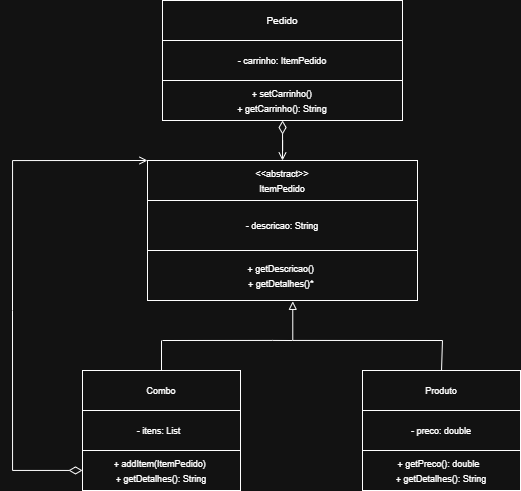

The diagram above was exported from draw.io. Its source (the exported page's mxGraphModel, read from the mxfile embedded in the PNG):
<mxGraphModel dx="981" dy="929" grid="1" gridSize="10" guides="1" tooltips="1" connect="1" arrows="1" fold="1" page="1" pageScale="1" pageWidth="827" pageHeight="1169" math="0" shadow="0">
  <root>
    <mxCell id="0" />
    <mxCell id="1" parent="0" />
    <mxCell id="bVInwxLK_gV6RN1zB_Rd-4" parent="1" style="rounded=0;whiteSpace=wrap;html=1;" value="&lt;font size=&quot;1&quot;&gt;Pedido&lt;/font&gt;" vertex="1">
      <mxGeometry height="40" width="240" x="230" y="30" as="geometry" />
    </mxCell>
    <mxCell id="bVInwxLK_gV6RN1zB_Rd-7" parent="1" style="rounded=0;whiteSpace=wrap;html=1;" value="&lt;font style=&quot;font-size: 9px;&quot;&gt; - carrinho: ItemPedido &lt;/font&gt;" vertex="1">
      <mxGeometry height="40" width="240" x="230" y="70" as="geometry" />
    </mxCell>
    <mxCell id="GR-B1T6PpMZyQNAn4p_s-39" edge="1" parent="1" style="edgeStyle=orthogonalEdgeStyle;rounded=0;orthogonalLoop=1;jettySize=auto;html=1;entryX=0;entryY=0;entryDx=0;entryDy=0;endArrow=open;endFill=0;" target="GR-B1T6PpMZyQNAn4p_s-32">
      <mxGeometry relative="1" as="geometry">
        <Array as="points">
          <mxPoint x="80" y="190" />
        </Array>
        <mxPoint x="80" y="340" as="sourcePoint" />
        <mxPoint x="70" y="190" as="targetPoint" />
      </mxGeometry>
    </mxCell>
    <mxCell id="GR-B1T6PpMZyQNAn4p_s-5" parent="1" style="rounded=0;whiteSpace=wrap;html=1;" value="&lt;font style=&quot;font-size: 9px;&quot;&gt;Produto &lt;/font&gt;" vertex="1">
      <mxGeometry height="40" width="158" x="430" y="400" as="geometry" />
    </mxCell>
    <mxCell id="GR-B1T6PpMZyQNAn4p_s-6" parent="1" style="rounded=0;whiteSpace=wrap;html=1;" value="&lt;font style=&quot;font-size: 9px;&quot;&gt;- preco: double&lt;/font&gt;" vertex="1">
      <mxGeometry height="40" width="158" x="430" y="440" as="geometry" />
    </mxCell>
    <mxCell id="GR-B1T6PpMZyQNAn4p_s-7" parent="1" style="rounded=0;whiteSpace=wrap;html=1;" value="&lt;font style=&quot;font-size: 9px;&quot;&gt;+ getPreco(): double&amp;nbsp;&amp;nbsp;&lt;/font&gt;&lt;div&gt;&lt;font style=&quot;font-size: 9px;&quot;&gt;+ getDetalhes(): String&lt;/font&gt;&lt;/div&gt;" vertex="1">
      <mxGeometry height="40" width="158" x="430" y="480" as="geometry" />
    </mxCell>
    <mxCell id="GR-B1T6PpMZyQNAn4p_s-44" edge="1" parent="1" source="GR-B1T6PpMZyQNAn4p_s-30" style="edgeStyle=orthogonalEdgeStyle;rounded=0;orthogonalLoop=1;jettySize=auto;html=1;entryX=0.5;entryY=0;entryDx=0;entryDy=0;startArrow=diamondThin;startFill=0;startSize=11;endArrow=open;endFill=0;" target="GR-B1T6PpMZyQNAn4p_s-32">
      <mxGeometry relative="1" as="geometry" />
    </mxCell>
    <mxCell id="GR-B1T6PpMZyQNAn4p_s-30" parent="1" style="rounded=0;whiteSpace=wrap;html=1;" value="&lt;font style=&quot;font-size: 9px;&quot;&gt; + setCarrinho()&lt;br&gt;&lt;/font&gt;&lt;div&gt;&lt;font style=&quot;font-size: 9px;&quot;&gt;+ getCarrinho(): String &lt;/font&gt;&lt;/div&gt;" vertex="1">
      <mxGeometry height="40" width="240" x="230" y="110" as="geometry" />
    </mxCell>
    <mxCell id="GR-B1T6PpMZyQNAn4p_s-31" parent="1" style="rounded=0;whiteSpace=wrap;html=1;" value="&lt;font style=&quot;font-size: 9px;&quot;&gt;- descricao: String  &lt;/font&gt;" vertex="1">
      <mxGeometry height="50" width="270" x="215" y="230" as="geometry" />
    </mxCell>
    <mxCell id="GR-B1T6PpMZyQNAn4p_s-32" parent="1" style="rounded=0;whiteSpace=wrap;html=1;" value="&lt;font style=&quot;font-size: 9px;&quot;&gt; &amp;lt;&amp;lt;abstract&amp;gt;&amp;gt;&lt;/font&gt;&lt;div&gt;&lt;font style=&quot;font-size: 9px;&quot;&gt;&lt;span style=&quot;background-color: transparent; color: light-dark(rgb(0, 0, 0), rgb(255, 255, 255));&quot;&gt;ItemPedido&lt;/span&gt;&lt;br&gt;&lt;/font&gt;&lt;/div&gt;" vertex="1">
      <mxGeometry height="40" width="270" x="215" y="190" as="geometry" />
    </mxCell>
    <mxCell id="GR-B1T6PpMZyQNAn4p_s-33" parent="1" style="rounded=0;whiteSpace=wrap;html=1;" value="&lt;font style=&quot;font-size: 9px;&quot;&gt;+ getDescricao()&amp;nbsp;&lt;/font&gt;&lt;div&gt;&lt;font style=&quot;font-size: 9px;&quot;&gt;+ getDetalhes()*&amp;nbsp;&lt;/font&gt;&lt;/div&gt;" vertex="1">
      <mxGeometry height="50" width="270" x="215" y="280" as="geometry" />
    </mxCell>
    <mxCell id="GR-B1T6PpMZyQNAn4p_s-40" edge="1" parent="1" source="GR-B1T6PpMZyQNAn4p_s-35" style="edgeStyle=orthogonalEdgeStyle;rounded=0;orthogonalLoop=1;jettySize=auto;html=1;endArrow=none;endFill=0;">
      <mxGeometry relative="1" as="geometry">
        <mxPoint x="229" y="370" as="targetPoint" />
      </mxGeometry>
    </mxCell>
    <mxCell id="GR-B1T6PpMZyQNAn4p_s-35" parent="1" style="rounded=0;whiteSpace=wrap;html=1;" value="&lt;font style=&quot;font-size: 9px;&quot;&gt;Combo&lt;/font&gt;" vertex="1">
      <mxGeometry height="40" width="158" x="150" y="400" as="geometry" />
    </mxCell>
    <mxCell id="GR-B1T6PpMZyQNAn4p_s-36" parent="1" style="rounded=0;whiteSpace=wrap;html=1;" value="&lt;font style=&quot;font-size: 9px;&quot;&gt;- itens: List&amp;nbsp;&amp;nbsp;&lt;/font&gt;" vertex="1">
      <mxGeometry height="40" width="158" x="150" y="440" as="geometry" />
    </mxCell>
    <mxCell id="GR-B1T6PpMZyQNAn4p_s-38" edge="1" parent="1" source="GR-B1T6PpMZyQNAn4p_s-37" style="edgeStyle=orthogonalEdgeStyle;rounded=0;orthogonalLoop=1;jettySize=auto;html=1;entryX=0.5;entryY=1;entryDx=0;entryDy=0;startArrow=diamondThin;startFill=0;startSize=11;endArrow=none;endFill=0;">
      <mxGeometry relative="1" as="geometry">
        <Array as="points">
          <mxPoint x="80" y="500" />
        </Array>
        <mxPoint x="80" y="339.9999999999998" as="targetPoint" />
      </mxGeometry>
    </mxCell>
    <mxCell id="GR-B1T6PpMZyQNAn4p_s-37" parent="1" style="rounded=0;whiteSpace=wrap;html=1;" value="&lt;font style=&quot;font-size: 9px;&quot;&gt;+ addItem(ItemPedido)&amp;nbsp;&lt;/font&gt;&lt;div&gt;&lt;font style=&quot;font-size: 9px;&quot;&gt;+ getDetalhes(): String&lt;/font&gt;&lt;/div&gt;" vertex="1">
      <mxGeometry height="40" width="158" x="150" y="480" as="geometry" />
    </mxCell>
    <mxCell id="GR-B1T6PpMZyQNAn4p_s-41" edge="1" parent="1" style="edgeStyle=orthogonalEdgeStyle;rounded=0;orthogonalLoop=1;jettySize=auto;html=1;endArrow=none;endFill=0;startArrow=none;startFill=0;startSize=11;">
      <mxGeometry relative="1" as="geometry">
        <Array as="points">
          <mxPoint x="340" y="370" />
        </Array>
        <mxPoint x="230" y="370" as="sourcePoint" />
        <mxPoint x="360" y="370" as="targetPoint" />
      </mxGeometry>
    </mxCell>
    <mxCell id="GR-B1T6PpMZyQNAn4p_s-42" edge="1" parent="1" source="GR-B1T6PpMZyQNAn4p_s-5" style="edgeStyle=orthogonalEdgeStyle;rounded=0;orthogonalLoop=1;jettySize=auto;html=1;endArrow=none;endFill=0;exitX=0.5;exitY=0;exitDx=0;exitDy=0;">
      <mxGeometry relative="1" as="geometry">
        <mxPoint x="509" y="401" as="sourcePoint" />
        <mxPoint x="510" y="370" as="targetPoint" />
      </mxGeometry>
    </mxCell>
    <mxCell id="GR-B1T6PpMZyQNAn4p_s-43" edge="1" parent="1" source="GR-B1T6PpMZyQNAn4p_s-33" style="edgeStyle=orthogonalEdgeStyle;rounded=0;orthogonalLoop=1;jettySize=auto;html=1;endArrow=none;endFill=0;startArrow=block;startFill=0;exitX=0.538;exitY=1.017;exitDx=0;exitDy=0;exitPerimeter=0;">
      <mxGeometry relative="1" as="geometry">
        <Array as="points">
          <mxPoint x="360" y="370" />
        </Array>
        <mxPoint x="360" y="340" as="sourcePoint" />
        <mxPoint x="510" y="370" as="targetPoint" />
      </mxGeometry>
    </mxCell>
  </root>
</mxGraphModel>